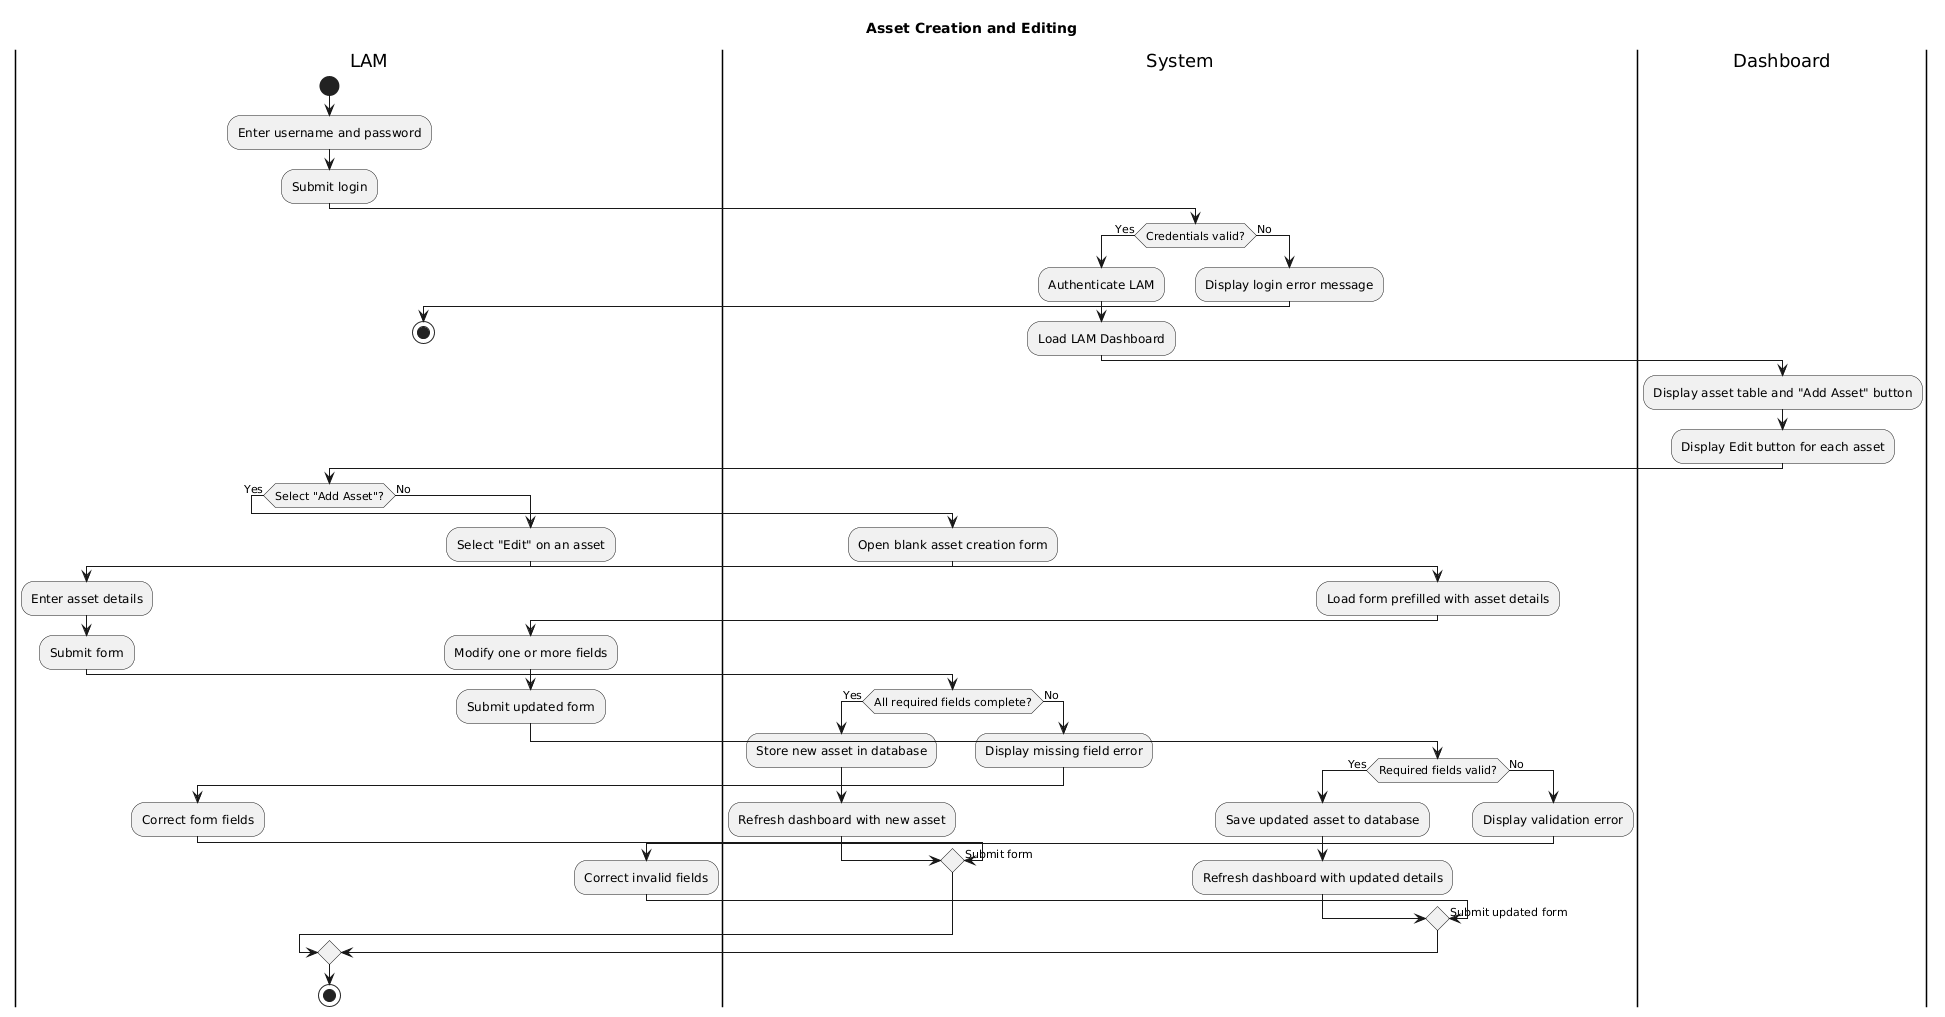

The diagram above was rendered by PlantUML. Its source (embedded in the PNG):
@startuml
title Asset Creation and Editing

|LAM|
start
:Enter username and password;
:Submit login;

|System|
if (Credentials valid?) then (Yes)
    :Authenticate LAM;
    :Load LAM Dashboard;
else (No)
    :Display login error message;
    |LAM|
    stop
endif

|Dashboard|
:Display asset table and "Add Asset" button;
:Display Edit button for each asset;

|LAM|
if (Select "Add Asset"?) then (Yes)
    |System|
    :Open blank asset creation form;
    
    |LAM|
    :Enter asset details;
    :Submit form;
    
    |System|
    if (All required fields complete?) then (Yes)
        :Store new asset in database;
        :Refresh dashboard with new asset;
    else (No)
        :Display missing field error;
        |LAM|
        :Correct form fields;
        -> Submit form;
    endif

else (No)
    |LAM|
    :Select "Edit" on an asset;

    |System|
    :Load form prefilled with asset details;

    |LAM|
    :Modify one or more fields;
    :Submit updated form;

    |System|
    if (Required fields valid?) then (Yes)
        :Save updated asset to database;
        :Refresh dashboard with updated details;
    else (No)
        :Display validation error;
        |LAM|
        :Correct invalid fields;
        -> Submit updated form;
    endif
endif

|LAM|
stop
@enduml